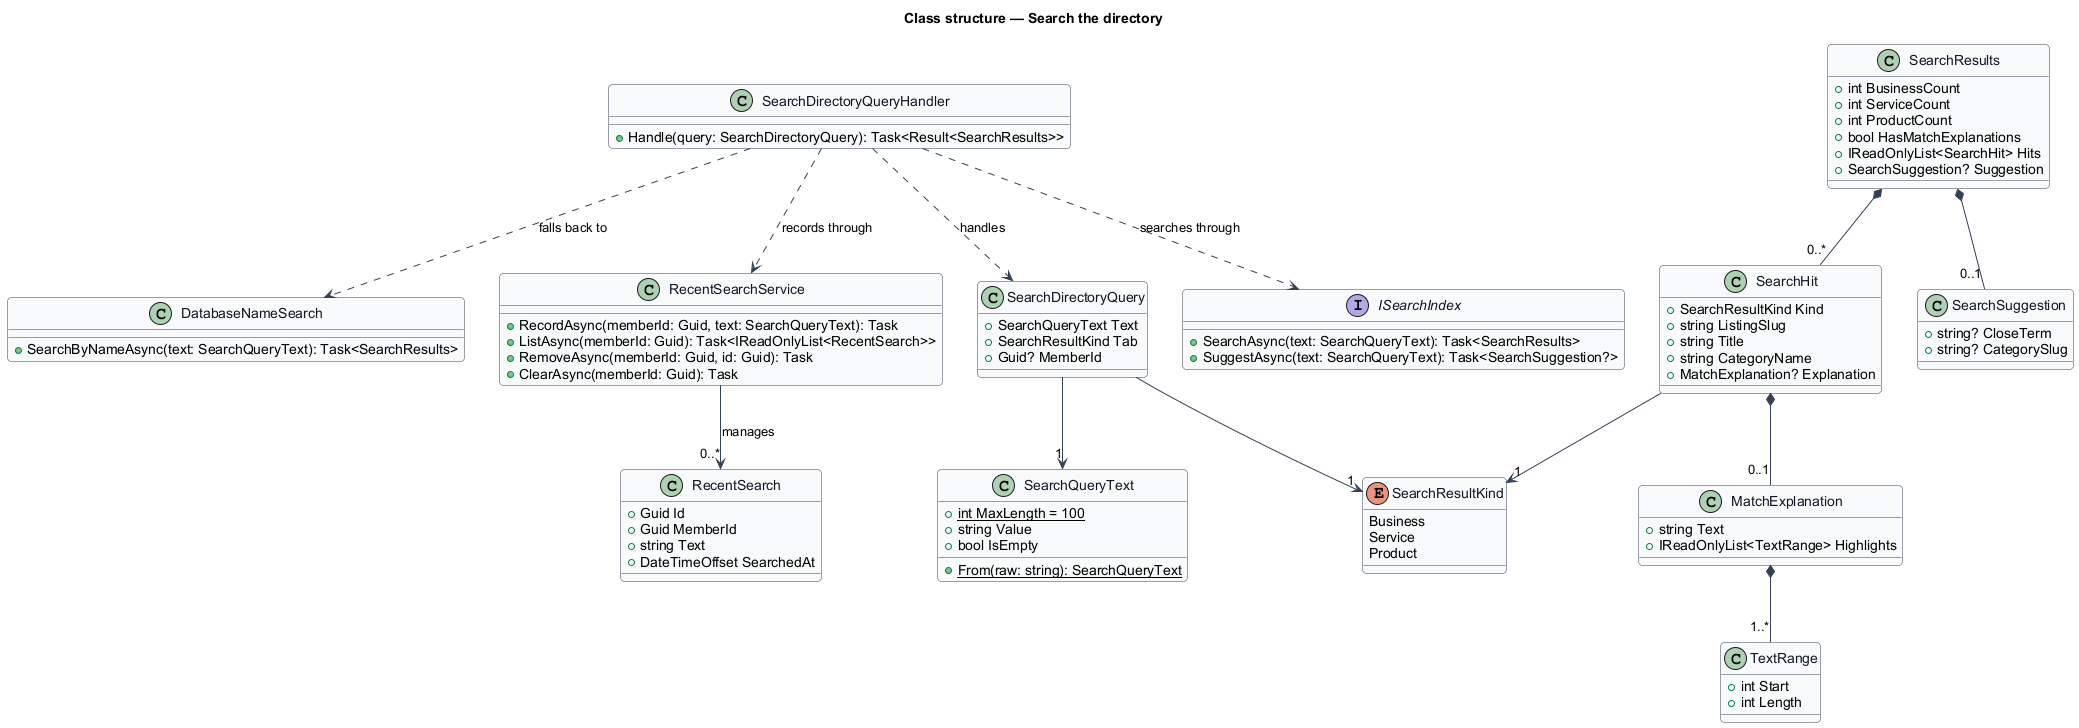

The diagram above was rendered by PlantUML. Its source (embedded in the PNG):
@startuml
' --- shared skin header ---
skinparam backgroundColor #FFFFFF
skinparam shadowing false
skinparam roundcorner 8
skinparam defaultFontName Arial
skinparam ArrowColor #344054
skinparam class {
  BorderColor #344054
  FontColor #101828
  BackgroundColor #F9FAFB
}
' --------------------------
title Class structure — Search the directory

enum SearchResultKind {
  Business
  Service
  Product
}

class SearchQueryText {
  +{static} int MaxLength = 100
  +string Value
  +bool IsEmpty
  +{static} From(raw: string): SearchQueryText
}

class SearchDirectoryQuery {
  +SearchQueryText Text
  +SearchResultKind Tab
  +Guid? MemberId
}

class SearchDirectoryQueryHandler {
  +Handle(query: SearchDirectoryQuery): Task<Result<SearchResults>>
}

interface ISearchIndex {
  +SearchAsync(text: SearchQueryText): Task<SearchResults>
  +SuggestAsync(text: SearchQueryText): Task<SearchSuggestion?>
}

class DatabaseNameSearch {
  +SearchByNameAsync(text: SearchQueryText): Task<SearchResults>
}

class SearchResults {
  +int BusinessCount
  +int ServiceCount
  +int ProductCount
  +bool HasMatchExplanations
  +IReadOnlyList<SearchHit> Hits
  +SearchSuggestion? Suggestion
}

class SearchHit {
  +SearchResultKind Kind
  +string ListingSlug
  +string Title
  +string CategoryName
  +MatchExplanation? Explanation
}

class MatchExplanation {
  +string Text
  +IReadOnlyList<TextRange> Highlights
}

class TextRange {
  +int Start
  +int Length
}

class SearchSuggestion {
  +string? CloseTerm
  +string? CategorySlug
}

class RecentSearch {
  +Guid Id
  +Guid MemberId
  +string Text
  +DateTimeOffset SearchedAt
}

class RecentSearchService {
  +RecordAsync(memberId: Guid, text: SearchQueryText): Task
  +ListAsync(memberId: Guid): Task<IReadOnlyList<RecentSearch>>
  +RemoveAsync(memberId: Guid, id: Guid): Task
  +ClearAsync(memberId: Guid): Task
}

SearchDirectoryQueryHandler ..> SearchDirectoryQuery : handles
SearchDirectoryQueryHandler ..> ISearchIndex : searches through
SearchDirectoryQueryHandler ..> DatabaseNameSearch : falls back to
SearchDirectoryQueryHandler ..> RecentSearchService : records through
SearchDirectoryQuery --> "1" SearchQueryText
SearchDirectoryQuery --> "1" SearchResultKind
SearchResults *-- "0..*" SearchHit
SearchResults *-- "0..1" SearchSuggestion
SearchHit --> "1" SearchResultKind
SearchHit *-- "0..1" MatchExplanation
MatchExplanation *-- "1..*" TextRange
RecentSearchService --> "0..*" RecentSearch : manages
@enduml